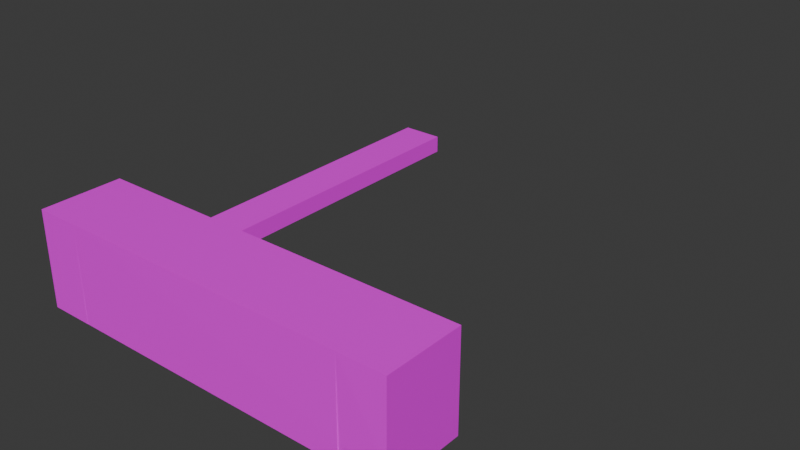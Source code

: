 # Source: Bath_Frame.blend  (saved by Blender 4.0.36; exported with 4.5.12 LTS)
import bpy
from mathutils import Matrix  # noqa: F401  (used for matrix-valued properties, if any)

bpy.ops.wm.read_factory_settings(use_empty=True)
scene = bpy.context.scene
scene.name = 'Scene'

# ---- collections
col_collection = bpy.data.collections.new('Collection'); scene.collection.children.link(col_collection)

# ---- images (referenced by path relative to the original .blend; pixels are not part of the script)
import os
ASSET_DIR = os.environ.get("B2B_ASSET_DIR", "")  # directory of the original .blend (textures are referenced by path, not embedded)
HERE = os.path.dirname(os.path.abspath(__file__))  # packed textures are extracted next to this script under _unpacked/

def load_image(name, relpath, width, height, colorspace="sRGB"):
    """Load a texture the original file referenced (path relative to the .blend, or extracted next to this script)."""
    p = next((c for c in (os.path.join(HERE, relpath), os.path.join(ASSET_DIR, relpath)) if relpath and os.path.exists(c)), "")
    if p:
        img = bpy.data.images.load(p, check_existing=True)
        img.name = name
    else:  # same state as the original file: an image datablock whose file is absent (Cycles renders it pink)
        img = bpy.data.images.new(name, width, height)
        img.source = "FILE"
        img.filepath = "//" + (relpath or name)
    img.colorspace_settings.name = colorspace
    return img
img_coloratlas1_png = load_image('ColorAtlas1.png', 'ColorAtlas1.png', 1024, 1024, 'sRGB')

# ---- materials (node trees are filled in below, after node groups)
mat_material_001 = bpy.data.materials.new('Material.001')
mat_material_001.use_transparent_shadow = False

# ---- material node trees
mat_material_001.use_nodes = True; mat_material_001.node_tree.nodes.clear()
_N = mat_material_001.node_tree.nodes; _L = mat_material_001.node_tree.links
n0 = _N.new('ShaderNodeBsdfPrincipled'); n0.name = 'Principled BSDF'; n0.location = (10, 300)
n0.inputs[3].default_value = 1.45
n1 = _N.new('ShaderNodeOutputMaterial'); n1.name = 'Material Output'; n1.location = (300, 300)
n2 = _N.new('ShaderNodeTexImage'); n2.name = 'Image Texture'; n2.location = (-280, 275)
n2.image = img_coloratlas1_png
_L.new(n0.outputs[0], n1.inputs[0])
_L.new(n2.outputs[0], n0.inputs[0])
n1.is_active_output = True

# ---- world
world_world = bpy.data.worlds.new('World'); scene.world = world_world
world_world.use_nodes = True; world_world.node_tree.nodes.clear()
_N = world_world.node_tree.nodes; _L = world_world.node_tree.links
n0 = _N.new('ShaderNodeOutputWorld'); n0.name = 'World Output'; n0.location = (300, 300)
n1 = _N.new('ShaderNodeBackground'); n1.name = 'Background'; n1.location = (10, 300)
n1.inputs[0].default_value = (0.05088, 0.05088, 0.05088, 1.0)
_L.new(n1.outputs[0], n0.inputs[0])
n0.is_active_output = True
world_world.color = (0.05088, 0.05088, 0.05088)
world_world.use_sun_shadow = False
world_world.sun_shadow_jitter_overblur = 0.0

# ---- meshes
me_cube_245 = bpy.data.meshes.new('Cube.245')
me_cube_245.from_pydata([(-0.04703, -0.0852, 3.313), (-0.04703, 0.05353, 3.313), (-0.04703, -0.0852, 2.705), (-0.04703, 0.05353, 2.705), (0.1095, -0.0852, 3.313), (0.1095, 0.05353, 3.313), (0.1095, -0.0852, 2.705), (0.1095, 0.05353, 2.705), (-0.04703, -0.0852, 2.703), (-0.04703, 0.05353, 2.703), (0.1095, -0.0852, 2.703), (0.1095, 0.05353, 2.703), (0.1095, 0.6393, 2.703), (0.1095, 0.6393, 3.313), (-0.04703, 0.6393, 3.313), (-0.04703, 0.6393, 2.703), (2.494, 0.05353, 2.703), (2.494, 0.05353, 3.313), (2.494, -0.0852, 2.703), (2.494, 0.6393, 2.703), (2.151, 0.6393, 2.703), (2.151, 0.05353, 2.703), (2.151, -0.0852, 3.313), (2.151, 0.05353, 3.313), (2.151, -0.0852, 2.703), (2.494, -0.0852, 3.308), (2.494, 0.6393, 3.308), (2.151, -0.0852, 3.308), (2.151, 0.6393, 3.308), (2.151, 0.05353, 3.308), (-0.3804, -0.0852, 2.703), (-0.3804, 0.05353, 2.703), (-0.3804, 0.6393, 3.313), (-0.3804, 0.6393, 2.703), (-0.04703, -0.0852, 3.314), (-0.04703, 0.05353, 3.314), (-0.3804, -0.0852, 3.314), (-0.3804, 0.05353, 3.314), (-0.04703, -0.0852, -0.3524), (-0.3804, -0.0852, -0.3524), (-0.04703, 0.05353, -0.3524), (-0.3804, 0.05353, -0.3524)], [], [(8, 9, 3, 2), (2, 3, 7, 6), (4, 5, 1, 0), (8, 10, 4, 0), (21, 20, 19, 16), (7, 3, 9, 11), (2, 6, 10, 8), (6, 7, 11, 10), (36, 0, 34), (12, 15, 14, 13), (30, 31, 41, 39), (1, 5, 13, 14), (11, 9, 15, 12), (18, 16, 17, 25), (17, 16, 19, 26), (20, 28, 26, 19), (24, 21, 16, 18), (23, 22, 27, 29), (22, 24, 18, 25), (4, 10, 24, 22), (13, 5, 23, 28), (10, 11, 21, 24), (12, 13, 28, 20), (11, 12, 20, 21), (5, 4, 22, 23), (29, 27, 25, 17), (28, 29, 17, 26), (28, 23, 29), (22, 25, 27), (36, 37, 31, 30), (31, 37, 32, 33), (8, 0, 36, 30), (14, 15, 33, 32), (15, 9, 31, 33), (35, 14, 32, 37), (34, 35, 37, 36), (1, 14, 35), (0, 1, 35, 34), (40, 38, 39, 41), (9, 8, 38, 40), (8, 30, 39, 38), (31, 9, 40, 41)])
_uv = me_cube_245.uv_layers.new(name='UVMap')
_uv.uv.foreach_set('vector', [0.8855, 0.3002, 0.9055, 0.3002, 0.9055, 0.313, 0.8855, 0.313, 0.8855, 0.313, 0.9055, 0.313, 0.9055, 0.333, 0.8855, 0.333, 0.8855, 0.353, 0.9055, 0.353, 0.9055, 0.3731, 0.8855, 0.3731, 0.8655, 0.3458, 0.8855, 0.3458, 0.8855, 0.353, 0.8655, 0.353, 0.9055, 0.3458, 0.9055, 0.3458, 0.9055, 0.3458, 0.9055, 0.3458, 0.9055, 0.333, 0.9256, 0.333, 0.9256, 0.3458, 0.9055, 0.3458, 0.8655, 0.333, 0.8855, 0.333, 0.8855, 0.3458, 0.8655, 0.3458, 0.8855, 0.333, 0.9055, 0.333, 0.9055, 0.3458, 0.8855, 0.3458, 0.8655, 0.353, 0.8655, 0.353, 0.8655, 0.353, 0.9055, 0.3458, 0.9256, 0.3458, 0.9256, 0.353, 0.9055, 0.353, 0.8855, 0.3002, 0.9055, 0.3002, 0.9055, 0.3002, 0.8855, 0.3002, 0.9055, 0.3731, 0.9055, 0.353, 0.9055, 0.353, 0.9055, 0.3731, 0.9055, 0.3458, 0.9256, 0.3458, 0.9256, 0.3458, 0.9055, 0.3458, 0.8855, 0.3458, 0.9055, 0.3458, 0.9055, 0.353, 0.8855, 0.353, 0.9055, 0.353, 0.9055, 0.3458, 0.9055, 0.3458, 0.9055, 0.353, 0.9055, 0.3458, 0.9055, 0.353, 0.9055, 0.353, 0.9055, 0.3458, 0.8855, 0.3458, 0.9055, 0.3458, 0.9055, 0.3458, 0.8855, 0.3458, 0.9055, 0.353, 0.8855, 0.353, 0.8855, 0.353, 0.9055, 0.353, 0.8855, 0.353, 0.8855, 0.3458, 0.8855, 0.3458, 0.8855, 0.353, 0.8855, 0.353, 0.8855, 0.3458, 0.8855, 0.3458, 0.8855, 0.353, 0.9055, 0.353, 0.9055, 0.353, 0.9055, 0.353, 0.9055, 0.353, 0.8855, 0.3458, 0.9055, 0.3458, 0.9055, 0.3458, 0.8855, 0.3458, 0.9055, 0.3458, 0.9055, 0.353, 0.9055, 0.353, 0.9055, 0.3458, 0.9055, 0.3458, 0.9055, 0.3458, 0.9055, 0.3458, 0.9055, 0.3458, 0.9055, 0.353, 0.8855, 0.353, 0.8855, 0.353, 0.9055, 0.353, 0.9055, 0.353, 0.8855, 0.353, 0.8855, 0.353, 0.9055, 0.353, 0.9055, 0.353, 0.9055, 0.353, 0.9055, 0.353, 0.9055, 0.353, 0.9055, 0.353, 0.9055, 0.353, 0.9055, 0.353, 0.8855, 0.353, 0.8855, 0.353, 0.8855, 0.353, 0.8855, 0.2929, 0.9055, 0.2929, 0.9055, 0.3002, 0.8855, 0.3002, 0.9055, 0.3002, 0.9055, 0.2929, 0.9055, 0.2929, 0.9055, 0.3002, 0.8655, 0.3458, 0.8655, 0.353, 0.8655, 0.353, 0.8655, 0.3458, 0.9256, 0.353, 0.9256, 0.3458, 0.9256, 0.3458, 0.9256, 0.353, 0.9256, 0.3458, 0.9256, 0.3458, 0.9256, 0.3458, 0.9256, 0.3458, 0.9055, 0.3731, 0.9055, 0.3731, 0.9055, 0.3731, 0.9055, 0.3731, 0.8855, 0.3731, 0.9055, 0.3731, 0.9055, 0.3731, 0.8855, 0.3731, 0.9055, 0.3731, 0.9055, 0.3731, 0.9055, 0.3731, 0.8855, 0.3731, 0.9055, 0.3731, 0.9055, 0.3731, 0.8855, 0.3731, 0.9055, 0.3002, 0.8855, 0.3002, 0.8855, 0.3002, 0.9055, 0.3002, 0.9055, 0.3002, 0.8855, 0.3002, 0.8855, 0.3002, 0.9055, 0.3002, 0.8655, 0.3458, 0.8655, 0.3458, 0.8655, 0.3458, 0.8655, 0.3458, 0.9256, 0.3458, 0.9256, 0.3458, 0.9256, 0.3458, 0.9256, 0.3458])
me_cube_245.materials.append(mat_material_001)
me_cube_245.update()

# ---- objects
ob_cube_131 = bpy.data.objects.new('Cube.131', me_cube_245)

# ---- transforms, parenting, visibility, modifiers, constraints
ob_cube_131.location = (-0.5384, 3.378, 0.1028)
ob_cube_131.rotation_euler = (1.571, 0.0, 0.0)

# ---- collection membership
col_collection.objects.link(ob_cube_131)

# ---- scene / render settings (as saved in the file)
scene.frame_start = 1; scene.frame_end = 250; scene.frame_set(1)
scene.render.engine = 'BLENDER_EEVEE_NEXT'
scene.cycles.sampling_pattern = 'TABULATED_SOBOL'
bpy.context.view_layer.update()

# ---- added for rendering (the .blend has no active camera and no usable light): camera, sun
cam_auto = bpy.data.cameras.new('AutoCamera')
cam_auto.lens = 50.0
cam_auto.sensor_width = 36.0
cam_auto.clip_end = 1000.0
ob_auto_camera = bpy.data.objects.new('AutoCamera', cam_auto)
scene.collection.objects.link(ob_auto_camera)
ob_auto_camera.location = (4.88045, -3.33816, 3.86969)
ob_auto_camera.rotation_euler = (1.09748, -7.21219e-08, 0.694738)
scene.camera = ob_auto_camera
light_auto_sun = bpy.data.lights.new('AutoSun', 'SUN')
light_auto_sun.energy = 3.0
light_auto_sun.angle = 0.0523599
ob_auto_sun = bpy.data.objects.new('AutoSun', light_auto_sun)
scene.collection.objects.link(ob_auto_sun)
ob_auto_sun.rotation_euler = (0.872665, 0.174533, 0.523599)
bpy.context.view_layer.update()

